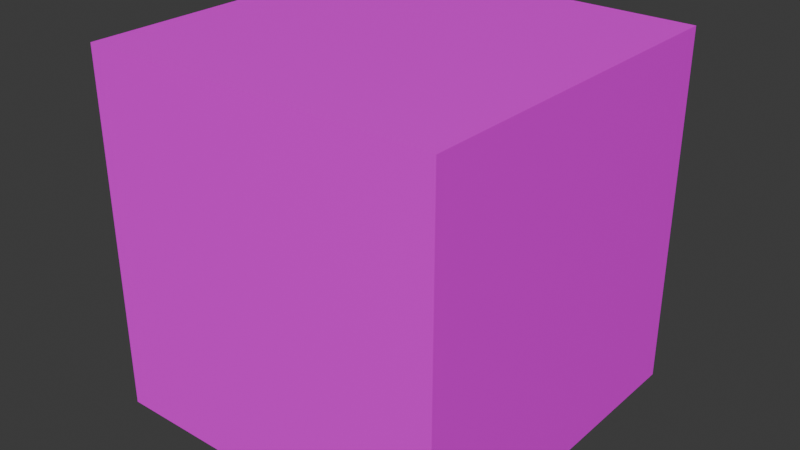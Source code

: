 # Source: catcube.blend  (saved by Blender 4.0.36; exported with 4.5.12 LTS)
import bpy
from mathutils import Matrix  # noqa: F401  (used for matrix-valued properties, if any)

bpy.ops.wm.read_factory_settings(use_empty=True)
scene = bpy.context.scene
scene.name = 'Scene'

# ---- collections
col_collection = bpy.data.collections.new('Collection'); scene.collection.children.link(col_collection)

# ---- images (referenced by path relative to the original .blend; pixels are not part of the script)
import os
ASSET_DIR = os.environ.get("B2B_ASSET_DIR", "")  # directory of the original .blend (textures are referenced by path, not embedded)
HERE = os.path.dirname(os.path.abspath(__file__))  # packed textures are extracted next to this script under _unpacked/

def load_image(name, relpath, width, height, colorspace="sRGB"):
    """Load a texture the original file referenced (path relative to the .blend, or extracted next to this script)."""
    p = next((c for c in (os.path.join(HERE, relpath), os.path.join(ASSET_DIR, relpath)) if relpath and os.path.exists(c)), "")
    if p:
        img = bpy.data.images.load(p, check_existing=True)
        img.name = name
    else:  # same state as the original file: an image datablock whose file is absent (Cycles renders it pink)
        img = bpy.data.images.new(name, width, height)
        img.source = "FILE"
        img.filepath = "//" + (relpath or name)
    img.colorspace_settings.name = colorspace
    return img
img_cat_jpg = load_image('cat.jpg', 'cat.jpg', 1024, 1024, 'sRGB')

# ---- materials (node trees are filled in below, after node groups)
mat_material = bpy.data.materials.new('Material')
mat_material.alpha_threshold = 0.0
mat_material.use_transparent_shadow = False
mat_material.roughness = 0.5
mat_material.line_color = (0.0, 0.0, 0.0, 1.0)

# ---- material node trees
mat_material.use_nodes = True; mat_material.node_tree.nodes.clear()
_N = mat_material.node_tree.nodes; _L = mat_material.node_tree.links
n0 = _N.new('ShaderNodeOutputMaterial'); n0.name = 'Material Output'; n0.location = (300, 300)
n1 = _N.new('ShaderNodeBsdfPrincipled'); n1.name = 'Principled BSDF'; n1.location = (10, 300)
n1.inputs[3].default_value = 1.45
n2 = _N.new('ShaderNodeTexImage'); n2.name = 'Image Texture'; n2.location = (-280, 280)
n2.image = img_cat_jpg
_L.new(n1.outputs[0], n0.inputs[0])
_L.new(n2.outputs[0], n1.inputs[0])
n0.is_active_output = True

# ---- world
world_world = bpy.data.worlds.new('World'); scene.world = world_world
world_world.use_nodes = True; world_world.node_tree.nodes.clear()
_N = world_world.node_tree.nodes; _L = world_world.node_tree.links
n0 = _N.new('ShaderNodeOutputWorld'); n0.name = 'World Output'; n0.location = (300, 300)
n1 = _N.new('ShaderNodeBackground'); n1.name = 'Background'; n1.location = (10, 300)
n1.inputs[0].default_value = (0.05088, 0.05088, 0.05088, 1.0)
_L.new(n1.outputs[0], n0.inputs[0])
n0.is_active_output = True
world_world.color = (0.05088, 0.05088, 0.05088)
world_world.use_sun_shadow = False
world_world.sun_shadow_jitter_overblur = 0.0

# ---- meshes
me_cube = bpy.data.meshes.new('Cube')
me_cube.from_pydata([(1.0, 1.0, 1.0), (1.0, 1.0, -1.0), (1.0, -1.0, 1.0), (1.0, -1.0, -1.0), (-1.0, 1.0, 1.0), (-1.0, 1.0, -1.0), (-1.0, -1.0, 1.0), (-1.0, -1.0, -1.0)], [], [(4, 2, 0), (2, 7, 3), (6, 5, 7), (1, 7, 5), (0, 3, 1), (4, 1, 5), (4, 6, 2), (2, 6, 7), (6, 4, 5), (1, 3, 7), (0, 2, 3), (4, 0, 1)])
_uv = me_cube.uv_layers.new(name='UVMap')
_uv.uv.foreach_set('vector', [0.2602, 0.3527, 0.7896, 0.8828, 0.7896, 0.3486, 0.7896, 0.8828, 0.2649, 0.3539, 0.2555, 0.8828, 0.7901, 0.3507, 0.255, 0.8858, 0.255, 0.3507, 0.2555, 0.3486, 0.7939, 0.8756, 0.7939, 0.3532, 0.7896, 0.3486, 0.2555, 0.8828, 0.2555, 0.3486, 0.7901, 0.8858, 0.2555, 0.3486, 0.255, 0.8858, 0.2602, 0.3527, 0.2602, 0.8867, 0.7896, 0.8828, 0.7896, 0.8828, 0.7892, 0.3539, 0.2649, 0.3539, 0.7901, 0.3507, 0.7901, 0.8858, 0.255, 0.8858, 0.2555, 0.3486, 0.2555, 0.8828, 0.7939, 0.8756, 0.7896, 0.3486, 0.7896, 0.8828, 0.2555, 0.8828, 0.7901, 0.8858, 0.7896, 0.3486, 0.2555, 0.3486])
me_cube.materials.append(mat_material)
me_cube.use_mirror_vertex_groups = False
me_cube.update()

# ---- objects
ob_cube = bpy.data.objects.new('Cube', me_cube)

# ---- transforms, parenting, visibility, modifiers, constraints
ob_cube.location = (0.0, 0.0, 0.0)
ob_cube.lock_rotations_4d = False
ob_cube.empty_display_type = 'ARROWS'
ob_cube.lineart.crease_threshold = 0.0

# ---- collection membership
col_collection.objects.link(ob_cube)

# ---- scene / render settings (as saved in the file)
scene.frame_start = 1; scene.frame_end = 250; scene.frame_set(1)
scene.render.engine = 'BLENDER_EEVEE_NEXT'
scene.cycles.sampling_pattern = 'TABULATED_SOBOL'
bpy.context.view_layer.update()

# ---- added for rendering (the .blend has no active camera and no usable light): camera, sun
cam_auto = bpy.data.cameras.new('AutoCamera')
cam_auto.lens = 50.0
cam_auto.sensor_width = 36.0
cam_auto.clip_end = 1000.0
ob_auto_camera = bpy.data.objects.new('AutoCamera', cam_auto)
scene.collection.objects.link(ob_auto_camera)
ob_auto_camera.location = (3.20507, -3.84609, 2.56406)
ob_auto_camera.rotation_euler = (1.09748, -7.21219e-08, 0.694738)
scene.camera = ob_auto_camera
light_auto_sun = bpy.data.lights.new('AutoSun', 'SUN')
light_auto_sun.energy = 3.0
light_auto_sun.angle = 0.0523599
ob_auto_sun = bpy.data.objects.new('AutoSun', light_auto_sun)
scene.collection.objects.link(ob_auto_sun)
ob_auto_sun.rotation_euler = (0.872665, 0.174533, 0.523599)
bpy.context.view_layer.update()
